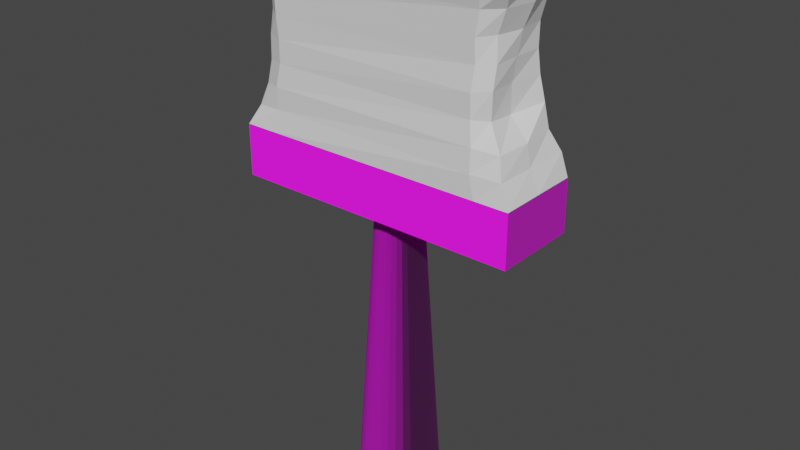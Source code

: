 # Source: painting_brush.blend  (saved by Blender 2.93.21; exported with 4.5.12 LTS)
import bpy
from mathutils import Matrix  # noqa: F401  (used for matrix-valued properties, if any)

bpy.ops.wm.read_factory_settings(use_empty=True)
scene = bpy.context.scene
scene.name = 'Scene'

# ---- collections
col_collection = bpy.data.collections.new('Collection'); scene.collection.children.link(col_collection)

# ---- images (referenced by path relative to the original .blend; pixels are not part of the script)
import os
ASSET_DIR = os.environ.get("B2B_ASSET_DIR", "")  # directory of the original .blend (textures are referenced by path, not embedded)
HERE = os.path.dirname(os.path.abspath(__file__))  # packed textures are extracted next to this script under _unpacked/

def load_image(name, relpath, width, height, colorspace="sRGB"):
    """Load a texture the original file referenced (path relative to the .blend, or extracted next to this script)."""
    p = next((c for c in (os.path.join(HERE, relpath), os.path.join(ASSET_DIR, relpath)) if relpath and os.path.exists(c)), "")
    if p:
        img = bpy.data.images.load(p, check_existing=True)
        img.name = name
    else:  # same state as the original file: an image datablock whose file is absent (Cycles renders it pink)
        img = bpy.data.images.new(name, width, height)
        img.source = "FILE"
        img.filepath = "//" + (relpath or name)
    img.colorspace_settings.name = colorspace
    return img
img_wood060_1k_color_jpg = load_image('Wood060_1K_Color.jpg', 'Wood060_1K-JPG/Wood060_1K_Color.jpg', 1024, 1024, 'sRGB')
img_wood060_1k_roughness_jpg = load_image('Wood060_1K_Roughness.jpg', 'Wood060_1K-JPG/Wood060_1K_Roughness.jpg', 1024, 1024, 'Non-Color')
img_wood060_1k_normalgl_jpg = load_image('Wood060_1K_NormalGL.jpg', 'Wood060_1K-JPG/Wood060_1K_NormalGL.jpg', 1024, 1024, 'Non-Color')

# ---- materials (node trees are filled in below, after node groups)
mat_material_001 = bpy.data.materials.new('Material.001')
mat_material_001.use_transparent_shadow = False
mat_material_002 = bpy.data.materials.new('Material.002')
mat_material_002.use_transparent_shadow = False

# ---- material node trees
mat_material_001.use_nodes = True; mat_material_001.node_tree.nodes.clear()
_N = mat_material_001.node_tree.nodes; _L = mat_material_001.node_tree.links
n0 = _N.new('ShaderNodeBsdfPrincipled'); n0.name = 'Principled BSDF'; n0.location = (10, 300)
n0.distribution = 'GGX'
n0.subsurface_method = 'BURLEY'
n0.inputs[3].default_value = 1.45
n0.inputs[27].default_value = (0.0, 0.0, 0.0, 1.0)
n0.inputs[28].default_value = 1.0
n1 = _N.new('ShaderNodeOutputMaterial'); n1.name = 'Material Output'; n1.location = (300, 300)
n2 = _N.new('ShaderNodeTexImage'); n2.name = 'Image Texture'; n2.location = (-331, 316)
n2.image = img_wood060_1k_color_jpg
n3 = _N.new('ShaderNodeTexImage'); n3.name = 'Image Texture.001'; n3.location = (-606, 98)
n3.image = img_wood060_1k_roughness_jpg
n4 = _N.new('ShaderNodeTexImage'); n4.name = 'Image Texture.002'; n4.location = (-603, -163)
n4.image = img_wood060_1k_normalgl_jpg
n5 = _N.new('ShaderNodeNormalMap'); n5.name = 'Normal Map'; n5.location = (-257, -144)
_L.new(n0.outputs[0], n1.inputs[0])
_L.new(n2.outputs[0], n0.inputs[0])
_L.new(n3.outputs[1], n0.inputs[2])
_L.new(n4.outputs[0], n5.inputs[1])
_L.new(n5.outputs[0], n0.inputs[5])
n1.is_active_output = True
mat_material_002.use_nodes = True; mat_material_002.node_tree.nodes.clear()
_N = mat_material_002.node_tree.nodes; _L = mat_material_002.node_tree.links
n0 = _N.new('ShaderNodeBsdfPrincipled'); n0.name = 'Principled BSDF'; n0.location = (10, 300)
n0.distribution = 'GGX'
n0.subsurface_method = 'BURLEY'
n0.inputs[3].default_value = 1.45
n0.inputs[27].default_value = (0.0, 0.0, 0.0, 1.0)
n0.inputs[28].default_value = 1.0
n1 = _N.new('ShaderNodeOutputMaterial'); n1.name = 'Material Output'; n1.location = (300, 300)
n2 = _N.new('ShaderNodeTexImage'); n2.name = 'Image Texture'; n2.location = (-331, 316)
n2.image = img_wood060_1k_color_jpg
n3 = _N.new('ShaderNodeTexImage'); n3.name = 'Image Texture.001'; n3.location = (-606, 98)
n3.image = img_wood060_1k_roughness_jpg
n4 = _N.new('ShaderNodeTexImage'); n4.name = 'Image Texture.002'; n4.location = (-603, -163)
n4.image = img_wood060_1k_normalgl_jpg
n5 = _N.new('ShaderNodeNormalMap'); n5.name = 'Normal Map'; n5.location = (-257, -144)
_L.new(n0.outputs[0], n1.inputs[0])
_L.new(n2.outputs[0], n0.inputs[0])
_L.new(n3.outputs[1], n0.inputs[2])
_L.new(n4.outputs[0], n5.inputs[1])
_L.new(n5.outputs[0], n0.inputs[5])
n1.is_active_output = True

# ---- world
world_world = bpy.data.worlds.new('World'); scene.world = world_world
world_world.use_nodes = True; world_world.node_tree.nodes.clear()
_N = world_world.node_tree.nodes; _L = world_world.node_tree.links
n0 = _N.new('ShaderNodeOutputWorld'); n0.name = 'World Output'; n0.location = (300, 300)
n1 = _N.new('ShaderNodeBackground'); n1.name = 'Background'; n1.location = (10, 300)
n1.inputs[0].default_value = (0.05088, 0.05088, 0.05088, 1.0)
_L.new(n1.outputs[0], n0.inputs[0])
n0.is_active_output = True
world_world.color = (0.05088, 0.05088, 0.05088)
world_world.use_sun_shadow = False
world_world.sun_shadow_jitter_overblur = 0.0

# ---- meshes
me_cylinder = bpy.data.meshes.new('Cylinder')
me_cylinder.from_pydata([(0.0, 1.0, -1.0), (4.807e-09, 0.5373, 6.289), (0.1951, 0.9808, -1.0), (0.1048, 0.527, 6.289), (0.3827, 0.9239, -1.0), (0.2056, 0.4964, 6.289), (0.5556, 0.8315, -1.0), (0.2985, 0.4467, 6.289), (0.7071, 0.7071, -1.0), (0.3799, 0.3799, 6.289), (0.8315, 0.5556, -1.0), (0.4467, 0.2985, 6.289), (0.9239, 0.3827, -1.0), (0.4964, 0.2056, 6.289), (0.9808, 0.1951, -1.0), (0.527, 0.1048, 6.289), (1.0, -4.371e-08, -1.0), (0.5373, -3.425e-08, 6.289), (0.9808, -0.1951, -1.0), (0.527, -0.1048, 6.289), (0.9239, -0.3827, -1.0), (0.4964, -0.2056, 6.289), (0.8315, -0.5556, -1.0), (0.4467, -0.2985, 6.289), (0.7071, -0.7071, -1.0), (0.3799, -0.3799, 6.289), (0.5556, -0.8315, -1.0), (0.2985, -0.4467, 6.289), (0.3827, -0.9239, -1.0), (0.2056, -0.4964, 6.289), (0.1951, -0.9808, -1.0), (0.1048, -0.527, 6.289), (-8.742e-08, -1.0, -1.0), (-4.216e-08, -0.5373, 6.289), (-0.1951, -0.9808, -1.0), (-0.1048, -0.527, 6.289), (-0.3827, -0.9239, -1.0), (-0.2056, -0.4964, 6.289), (-0.5556, -0.8315, -1.0), (-0.2985, -0.4467, 6.289), (-0.7071, -0.7071, -1.0), (-0.3799, -0.3799, 6.289), (-0.8315, -0.5556, -1.0), (-0.4467, -0.2985, 6.289), (-0.9239, -0.3827, -1.0), (-0.4964, -0.2056, 6.289), (-0.9808, -0.1951, -1.0), (-0.527, -0.1048, 6.289), (-1.0, 1.192e-08, -1.0), (-0.5373, -4.361e-09, 6.289), (-0.9808, 0.1951, -1.0), (-0.527, 0.1048, 6.289), (-0.9239, 0.3827, -1.0), (-0.4964, 0.2056, 6.289), (-0.8315, 0.5556, -1.0), (-0.4467, 0.2985, 6.289), (-0.7071, 0.7071, -1.0), (-0.3799, 0.3799, 6.289), (-0.5556, 0.8315, -1.0), (-0.2985, 0.4467, 6.289), (-0.3827, 0.9239, -1.0), (-0.2056, 0.4964, 6.289), (-0.1951, 0.9808, -1.0), (-0.1048, 0.527, 6.289)], [], [(0, 1, 3, 2), (2, 3, 5, 4), (4, 5, 7, 6), (6, 7, 9, 8), (8, 9, 11, 10), (10, 11, 13, 12), (12, 13, 15, 14), (14, 15, 17, 16), (16, 17, 19, 18), (18, 19, 21, 20), (20, 21, 23, 22), (22, 23, 25, 24), (24, 25, 27, 26), (26, 27, 29, 28), (28, 29, 31, 30), (30, 31, 33, 32), (32, 33, 35, 34), (34, 35, 37, 36), (36, 37, 39, 38), (38, 39, 41, 40), (40, 41, 43, 42), (42, 43, 45, 44), (44, 45, 47, 46), (46, 47, 49, 48), (48, 49, 51, 50), (50, 51, 53, 52), (52, 53, 55, 54), (54, 55, 57, 56), (56, 57, 59, 58), (58, 59, 61, 60), (3, 1, 63, 61, 59, 57, 55, 53, 51, 49, 47, 45, 43, 41, 39, 37, 35, 33, 31, 29, 27, 25, 23, 21, 19, 17, 15, 13, 11, 9, 7, 5), (60, 61, 63, 62), (62, 63, 1, 0), (0, 2, 4, 6, 8, 10, 12, 14, 16, 18, 20, 22, 24, 26, 28, 30, 32, 34, 36, 38, 40, 42, 44, 46, 48, 50, 52, 54, 56, 58, 60, 62)])
_uv = me_cylinder.uv_layers.new(name='UVMap')
_uv.uv.foreach_set('vector', [1.0, 0.5, 1.0, 1.0, 0.9688, 1.0, 0.9688, 0.5, 0.9688, 0.5, 0.9688, 1.0, 0.9375, 1.0, 0.9375, 0.5, 0.9375, 0.5, 0.9375, 1.0, 0.9062, 1.0, 0.9062, 0.5, 0.9062, 0.5, 0.9062, 1.0, 0.875, 1.0, 0.875, 0.5, 0.875, 0.5, 0.875, 1.0, 0.8438, 1.0, 0.8438, 0.5, 0.8438, 0.5, 0.8438, 1.0, 0.8125, 1.0, 0.8125, 0.5, 0.8125, 0.5, 0.8125, 1.0, 0.7812, 1.0, 0.7812, 0.5, 0.7812, 0.5, 0.7812, 1.0, 0.75, 1.0, 0.75, 0.5, 0.75, 0.5, 0.75, 1.0, 0.7188, 1.0, 0.7188, 0.5, 0.7188, 0.5, 0.7188, 1.0, 0.6875, 1.0, 0.6875, 0.5, 0.6875, 0.5, 0.6875, 1.0, 0.6562, 1.0, 0.6562, 0.5, 0.6562, 0.5, 0.6562, 1.0, 0.625, 1.0, 0.625, 0.5, 0.625, 0.5, 0.625, 1.0, 0.5938, 1.0, 0.5938, 0.5, 0.5938, 0.5, 0.5938, 1.0, 0.5625, 1.0, 0.5625, 0.5, 0.5625, 0.5, 0.5625, 1.0, 0.5312, 1.0, 0.5312, 0.5, 0.5312, 0.5, 0.5312, 1.0, 0.5, 1.0, 0.5, 0.5, 0.5, 0.5, 0.5, 1.0, 0.4688, 1.0, 0.4688, 0.5, 0.4688, 0.5, 0.4688, 1.0, 0.4375, 1.0, 0.4375, 0.5, 0.4375, 0.5, 0.4375, 1.0, 0.4062, 1.0, 0.4062, 0.5, 0.4062, 0.5, 0.4062, 1.0, 0.375, 1.0, 0.375, 0.5, 0.375, 0.5, 0.375, 1.0, 0.3438, 1.0, 0.3438, 0.5, 0.3438, 0.5, 0.3438, 1.0, 0.3125, 1.0, 0.3125, 0.5, 0.3125, 0.5, 0.3125, 1.0, 0.2812, 1.0, 0.2812, 0.5, 0.2812, 0.5, 0.2812, 1.0, 0.25, 1.0, 0.25, 0.5, 0.25, 0.5, 0.25, 1.0, 0.2188, 1.0, 0.2188, 0.5, 0.2188, 0.5, 0.2188, 1.0, 0.1875, 1.0, 0.1875, 0.5, 0.1875, 0.5, 0.1875, 1.0, 0.1562, 1.0, 0.1562, 0.5, 0.1562, 0.5, 0.1562, 1.0, 0.125, 1.0, 0.125, 0.5, 0.125, 0.5, 0.125, 1.0, 0.09375, 1.0, 0.09375, 0.5, 0.09375, 0.5, 0.09375, 1.0, 0.0625, 1.0, 0.0625, 0.5, 0.2968, 0.4854, 0.25, 0.49, 0.2032, 0.4854, 0.1582, 0.4717, 0.1167, 0.4496, 0.08029, 0.4197, 0.05045, 0.3833, 0.02827, 0.3418, 0.01461, 0.2968, 0.01, 0.25, 0.01461, 0.2032, 0.02827, 0.1582, 0.05045, 0.1167, 0.08029, 0.08029, 0.1167, 0.05045, 0.1582, 0.02827, 0.2032, 0.01461, 0.25, 0.01, 0.2968, 0.01461, 0.3418, 0.02827, 0.3833, 0.05045, 0.4197, 0.08029, 0.4496, 0.1167, 0.4717, 0.1582, 0.4854, 0.2032, 0.49, 0.25, 0.4854, 0.2968, 0.4717, 0.3418, 0.4496, 0.3833, 0.4197, 0.4197, 0.3833, 0.4496, 0.3418, 0.4717, 0.0625, 0.5, 0.0625, 1.0, 0.03125, 1.0, 0.03125, 0.5, 0.03125, 0.5, 0.03125, 1.0, 0.0, 1.0, 0.0, 0.5, 0.75, 0.49, 0.7968, 0.4854, 0.8418, 0.4717, 0.8833, 0.4496, 0.9197, 0.4197, 0.9496, 0.3833, 0.9717, 0.3418, 0.9854, 0.2968, 0.99, 0.25, 0.9854, 0.2032, 0.9717, 0.1582, 0.9496, 0.1167, 0.9197, 0.08029, 0.8833, 0.05045, 0.8418, 0.02827, 0.7968, 0.01461, 0.75, 0.01, 0.7032, 0.01461, 0.6582, 0.02827, 0.6167, 0.05045, 0.5803, 0.08029, 0.5504, 0.1167, 0.5283, 0.1582, 0.5146, 0.2032, 0.51, 0.25, 0.5146, 0.2968, 0.5283, 0.3418, 0.5504, 0.3833, 0.5803, 0.4197, 0.6167, 0.4496, 0.6582, 0.4717, 0.7032, 0.4854])
me_cylinder.materials.append(mat_material_001)
me_cylinder.use_remesh_fix_poles = True
me_cylinder.use_remesh_preserve_attributes = False
me_cylinder.update()
me_cube_001 = bpy.data.meshes.new('Cube.001')
me_cube_001.from_pydata([(-1.985, -0.5899, -1.0), (-1.985, -0.5899, -0.2933), (-1.985, 0.5972, -1.0), (-1.985, 0.5972, -0.2933), (1.995, -0.5899, -1.0), (1.995, -0.5899, -0.2933), (1.995, 0.5972, -1.0), (1.995, 0.5972, -0.2933), (-1.985, -0.5899, -0.2933), (-1.985, 0.5972, -0.2933), (1.995, 0.5972, -0.2933), (1.995, -0.5899, -0.2933)], [], [(0, 1, 3, 2), (2, 3, 7, 6), (6, 7, 5, 4), (4, 5, 1, 0), (2, 6, 4, 0), (3, 1, 8, 9), (1, 5, 11, 8), (7, 3, 9, 10), (5, 7, 10, 11)])
_uv = me_cube_001.uv_layers.new(name='UVMap')
_uv.uv.foreach_set('vector', [0.375, 0.0, 0.625, 0.0, 0.625, 0.25, 0.375, 0.25, 0.375, 0.25, 0.625, 0.25, 0.625, 0.5, 0.375, 0.5, 0.375, 0.5, 0.625, 0.5, 0.625, 0.75, 0.375, 0.75, 0.375, 0.75, 0.625, 0.75, 0.625, 1.0, 0.375, 1.0, 0.125, 0.5, 0.375, 0.5, 0.375, 0.75, 0.125, 0.75, 0.625, 0.25, 0.625, 0.0, 0.625, 0.0, 0.625, 0.25, 0.625, 1.0, 0.625, 0.75, 0.625, 0.75, 0.625, 1.0, 0.625, 0.5, 0.625, 0.25, 0.625, 0.25, 0.625, 0.5, 0.625, 0.75, 0.625, 0.5, 0.625, 0.5, 0.625, 0.75])
me_cube_001.materials.append(mat_material_002)
me_cube_001.use_remesh_fix_poles = True
me_cube_001.use_remesh_preserve_attributes = False
me_cube_001.update()
me_cube_002 = bpy.data.meshes.new('Cube.002')
me_cube_002.from_pydata([(-1.985, -0.5899, -0.2933), (-1.984, 0.5969, -0.2936), (1.992, 0.5924, -0.2943), (1.995, -0.5899, -0.2933), (-1.985, -0.5899, 2.392), (-1.965, 0.5601, 2.382), (1.995, 0.5972, 2.392), (1.995, -0.5899, 2.392), (-1.809, 0.5008, -0.02322), (-1.753, 0.4696, 0.2716), (-1.655, 0.4583, 0.5933), (-1.661, 0.4595, 0.9123), (-1.652, 0.41, 1.215), (-1.665, 0.4328, 1.524), (-1.731, 0.44, 1.836), (-1.862, 0.5414, 2.114), (1.842, 0.4846, 2.137), (1.727, 0.3861, 1.865), (1.642, 0.3771, 1.53), (1.636, 0.3826, 1.214), (1.648, 0.4281, 0.908), (1.709, 0.4618, 0.5901), (1.775, 0.4725, 0.2816), (1.896, 0.5833, 0.0009284), (1.862, -0.5078, 2.122), (1.717, -0.3771, 1.829), (1.602, -0.3449, 1.526), (1.616, -0.3597, 1.212), (1.604, -0.3959, 0.9302), (1.573, -0.3603, 0.5681), (1.769, -0.4548, 0.2551), (1.844, -0.5245, -0.01834), (-1.829, -0.512, -0.02094), (-1.746, -0.4403, 0.273), (-1.675, -0.4338, 0.5795), (-1.662, -0.4349, 0.9149), (-1.648, -0.3952, 1.216), (-1.65, -0.3971, 1.517), (-1.761, -0.444, 1.832), (-1.862, -0.5301, 2.112), (-1.553, 0.5972, -0.2933), (-1.553, -0.5899, -0.2933), (-1.553, 0.5972, 2.392), (-1.553, -0.5899, 2.392), (-1.492, -0.5441, 0.001814), (-1.49, -0.5519, 0.3019), (-1.436, -0.5269, 0.6021), (-1.437, -0.5242, 0.9029), (-1.464, -0.5276, 1.201), (-1.464, -0.5381, 1.501), (-1.502, -0.5899, 1.796), (-1.502, -0.5899, 2.094), (-1.495, 0.5972, 0.005129), (-1.495, 0.5972, 0.3035), (-1.444, 0.5955, 0.6019), (-1.438, 0.5756, 0.8999), (-1.475, 0.5863, 1.199), (-1.476, 0.5842, 1.498), (-1.497, 0.5786, 1.798), (-1.502, 0.5972, 2.094), (-1.985, 0.003661, -0.2933), (1.994, 0.003678, -0.2935), (-1.985, 0.003661, 2.392), (1.995, 0.003661, 2.392), (-1.906, 0.003752, 0.003931), (-1.813, 0.01053, 0.2852), (-1.68, 0.01619, 0.5869), (-1.677, 0.01436, 0.9141), (-1.728, 0.0117, 1.214), (-1.755, 0.009408, 1.511), (-1.784, 0.008863, 1.814), (-1.889, 0.003987, 2.105), (1.861, 0.005074, -0.0129), (1.807, 0.00766, 0.2697), (1.564, 0.0154, 0.5375), (1.571, -0.0005818, 0.9123), (1.625, -0.006634, 1.219), (1.682, -0.002886, 1.529), (1.803, 0.004619, 1.835), (1.883, 0.004068, 2.122), (-1.553, 0.003661, 2.392), (1.531, 0.5969, -0.2933), (1.531, 0.5972, 2.392), (1.463, 0.5868, 0.004673), (1.464, 0.5972, 0.3035), (1.428, 0.5972, 0.6019), (1.428, 0.5972, 0.9004), (1.452, 0.5912, 1.199), (1.448, 0.5811, 1.498), (1.5, 0.5972, 1.796), (1.5, 0.5972, 2.094), (1.531, -0.5899, -0.2933), (1.531, -0.5899, 2.392), (1.464, -0.5899, 0.005126), (1.458, -0.5643, 0.2985), (1.405, -0.5164, 0.596), (1.41, -0.5312, 0.9016), (1.428, -0.4925, 1.204), (1.428, -0.5067, 1.505), (1.483, -0.5185, 1.809), (1.5, -0.5899, 2.094), (1.531, 0.003661, 2.392)], [], [(59, 15, 5, 42), (80, 62, 4, 43), (79, 16, 6, 63), (71, 39, 4, 62), (100, 24, 7, 92), (91, 3, 31, 93), (93, 31, 30, 94), (94, 30, 29, 95), (95, 29, 28, 96), (96, 28, 27, 97), (97, 27, 26, 98), (98, 26, 25, 99), (99, 25, 24, 100), (60, 0, 32, 64), (64, 32, 33, 65), (65, 33, 34, 66), (66, 34, 35, 67), (67, 35, 36, 68), (68, 36, 37, 69), (69, 37, 38, 70), (70, 38, 39, 71), (61, 2, 23, 72), (72, 23, 22, 73), (73, 22, 21, 74), (74, 21, 20, 75), (75, 20, 19, 76), (76, 19, 18, 77), (77, 18, 17, 78), (78, 17, 16, 79), (40, 1, 8, 52), (52, 8, 9, 53), (53, 9, 10, 54), (54, 10, 11, 55), (55, 11, 12, 56), (56, 12, 13, 57), (57, 13, 14, 58), (58, 14, 15, 59), (89, 58, 59, 90), (88, 57, 58, 89), (87, 56, 57, 88), (86, 55, 56, 87), (85, 54, 55, 86), (84, 53, 54, 85), (83, 52, 53, 84), (81, 40, 52, 83), (38, 50, 51, 39), (37, 49, 50, 38), (36, 48, 49, 37), (35, 47, 48, 36), (34, 46, 47, 35), (33, 45, 46, 34), (32, 44, 45, 33), (0, 41, 44, 32), (39, 51, 43, 4), (101, 80, 43, 92), (90, 59, 42, 82), (82, 42, 80, 101), (25, 78, 79, 24), (26, 77, 78, 25), (27, 76, 77, 26), (28, 75, 76, 27), (29, 74, 75, 28), (30, 73, 74, 29), (31, 72, 73, 30), (3, 61, 72, 31), (14, 70, 71, 15), (13, 69, 70, 14), (12, 68, 69, 13), (11, 67, 68, 12), (10, 66, 67, 11), (9, 65, 66, 10), (8, 64, 65, 9), (1, 60, 64, 8), (15, 71, 62, 5), (24, 79, 63, 7), (42, 5, 62, 80), (6, 82, 101, 63), (16, 90, 82, 6), (63, 101, 92, 7), (2, 81, 83, 23), (23, 83, 84, 22), (22, 84, 85, 21), (21, 85, 86, 20), (20, 86, 87, 19), (19, 87, 88, 18), (18, 88, 89, 17), (17, 89, 90, 16), (50, 99, 100, 51), (49, 98, 99, 50), (48, 97, 98, 49), (47, 96, 97, 48), (46, 95, 96, 47), (45, 94, 95, 46), (44, 93, 94, 45), (41, 91, 93, 44), (51, 100, 92, 43)])
_uv = me_cube_002.uv_layers.new(name='UVMap')
_uv.uv.foreach_set('vector', [0.625, 0.2771, 0.625, 0.25, 0.625, 0.25, 0.625, 0.2771, 0.8479, 0.625, 0.875, 0.625, 0.875, 0.75, 0.8479, 0.75, 0.625, 0.625, 0.625, 0.5, 0.625, 0.5, 0.625, 0.625, 0.625, 0.125, 0.625, 0.0, 0.625, 0.0, 0.625, 0.125, 0.625, 0.7791, 0.625, 0.75, 0.625, 0.75, 0.625, 0.7791, 0.625, 0.7791, 0.625, 0.75, 0.625, 0.75, 0.625, 0.7791, 0.625, 0.7791, 0.625, 0.75, 0.625, 0.75, 0.625, 0.7791, 0.625, 0.7791, 0.625, 0.75, 0.625, 0.75, 0.625, 0.7791, 0.625, 0.7791, 0.625, 0.75, 0.625, 0.75, 0.625, 0.7791, 0.625, 0.7791, 0.625, 0.75, 0.625, 0.75, 0.625, 0.7791, 0.625, 0.7791, 0.625, 0.75, 0.625, 0.75, 0.625, 0.7791, 0.625, 0.7791, 0.625, 0.75, 0.625, 0.75, 0.625, 0.7791, 0.625, 0.7791, 0.625, 0.75, 0.625, 0.75, 0.625, 0.7791, 0.625, 0.125, 0.625, 0.0, 0.625, 0.0, 0.625, 0.125, 0.625, 0.125, 0.625, 0.0, 0.625, 0.0, 0.625, 0.125, 0.625, 0.125, 0.625, 0.0, 0.625, 0.0, 0.625, 0.125, 0.625, 0.125, 0.625, 0.0, 0.625, 0.0, 0.625, 0.125, 0.625, 0.125, 0.625, 0.0, 0.625, 0.0, 0.625, 0.125, 0.625, 0.125, 0.625, 0.0, 0.625, 0.0, 0.625, 0.125, 0.625, 0.125, 0.625, 0.0, 0.625, 0.0, 0.625, 0.125, 0.625, 0.125, 0.625, 0.0, 0.625, 0.0, 0.625, 0.125, 0.625, 0.625, 0.625, 0.5, 0.625, 0.5, 0.625, 0.625, 0.625, 0.625, 0.625, 0.5, 0.625, 0.5, 0.625, 0.625, 0.625, 0.625, 0.625, 0.5, 0.625, 0.5, 0.625, 0.625, 0.625, 0.625, 0.625, 0.5, 0.625, 0.5, 0.625, 0.625, 0.625, 0.625, 0.625, 0.5, 0.625, 0.5, 0.625, 0.625, 0.625, 0.625, 0.625, 0.5, 0.625, 0.5, 0.625, 0.625, 0.625, 0.625, 0.625, 0.5, 0.625, 0.5, 0.625, 0.625, 0.625, 0.625, 0.625, 0.5, 0.625, 0.5, 0.625, 0.625, 0.625, 0.2771, 0.625, 0.25, 0.625, 0.25, 0.625, 0.2771, 0.625, 0.2771, 0.625, 0.25, 0.625, 0.25, 0.625, 0.2771, 0.625, 0.2771, 0.625, 0.25, 0.625, 0.25, 0.625, 0.2771, 0.625, 0.2771, 0.625, 0.25, 0.625, 0.25, 0.625, 0.2771, 0.625, 0.2771, 0.625, 0.25, 0.625, 0.25, 0.625, 0.2771, 0.625, 0.2771, 0.625, 0.25, 0.625, 0.25, 0.625, 0.2771, 0.625, 0.2771, 0.625, 0.25, 0.625, 0.25, 0.625, 0.2771, 0.625, 0.2771, 0.625, 0.25, 0.625, 0.25, 0.625, 0.2771, 0.625, 0.4709, 0.625, 0.2771, 0.625, 0.2771, 0.625, 0.4709, 0.625, 0.4709, 0.625, 0.2771, 0.625, 0.2771, 0.625, 0.4709, 0.625, 0.4709, 0.625, 0.2771, 0.625, 0.2771, 0.625, 0.4709, 0.625, 0.4709, 0.625, 0.2771, 0.625, 0.2771, 0.625, 0.4709, 0.625, 0.4709, 0.625, 0.2771, 0.625, 0.2771, 0.625, 0.4709, 0.625, 0.4709, 0.625, 0.2771, 0.625, 0.2771, 0.625, 0.4709, 0.625, 0.4709, 0.625, 0.2771, 0.625, 0.2771, 0.625, 0.4709, 0.625, 0.4709, 0.625, 0.2771, 0.625, 0.2771, 0.625, 0.4709, 0.625, 1.0, 0.625, 0.9729, 0.625, 0.9729, 0.625, 1.0, 0.625, 1.0, 0.625, 0.9729, 0.625, 0.9729, 0.625, 1.0, 0.625, 1.0, 0.625, 0.9729, 0.625, 0.9729, 0.625, 1.0, 0.625, 1.0, 0.625, 0.9729, 0.625, 0.9729, 0.625, 1.0, 0.625, 1.0, 0.625, 0.9729, 0.625, 0.9729, 0.625, 1.0, 0.625, 1.0, 0.625, 0.9729, 0.625, 0.9729, 0.625, 1.0, 0.625, 1.0, 0.625, 0.9729, 0.625, 0.9729, 0.625, 1.0, 0.625, 1.0, 0.625, 0.9729, 0.625, 0.9729, 0.625, 1.0, 0.625, 1.0, 0.625, 0.9729, 0.625, 0.9729, 0.625, 1.0, 0.6541, 0.625, 0.8479, 0.625, 0.8479, 0.75, 0.6541, 0.75, 0.625, 0.4709, 0.625, 0.2771, 0.625, 0.2771, 0.625, 0.4709, 0.6541, 0.5, 0.8479, 0.5, 0.8479, 0.625, 0.6541, 0.625, 0.625, 0.75, 0.625, 0.625, 0.625, 0.625, 0.625, 0.75, 0.625, 0.75, 0.625, 0.625, 0.625, 0.625, 0.625, 0.75, 0.625, 0.75, 0.625, 0.625, 0.625, 0.625, 0.625, 0.75, 0.625, 0.75, 0.625, 0.625, 0.625, 0.625, 0.625, 0.75, 0.625, 0.75, 0.625, 0.625, 0.625, 0.625, 0.625, 0.75, 0.625, 0.75, 0.625, 0.625, 0.625, 0.625, 0.625, 0.75, 0.625, 0.75, 0.625, 0.625, 0.625, 0.625, 0.625, 0.75, 0.625, 0.75, 0.625, 0.625, 0.625, 0.625, 0.625, 0.75, 0.625, 0.25, 0.625, 0.125, 0.625, 0.125, 0.625, 0.25, 0.625, 0.25, 0.625, 0.125, 0.625, 0.125, 0.625, 0.25, 0.625, 0.25, 0.625, 0.125, 0.625, 0.125, 0.625, 0.25, 0.625, 0.25, 0.625, 0.125, 0.625, 0.125, 0.625, 0.25, 0.625, 0.25, 0.625, 0.125, 0.625, 0.125, 0.625, 0.25, 0.625, 0.25, 0.625, 0.125, 0.625, 0.125, 0.625, 0.25, 0.625, 0.25, 0.625, 0.125, 0.625, 0.125, 0.625, 0.25, 0.625, 0.25, 0.625, 0.125, 0.625, 0.125, 0.625, 0.25, 0.625, 0.25, 0.625, 0.125, 0.625, 0.125, 0.625, 0.25, 0.625, 0.75, 0.625, 0.625, 0.625, 0.625, 0.625, 0.75, 0.8479, 0.5, 0.875, 0.5, 0.875, 0.625, 0.8479, 0.625, 0.625, 0.5, 0.6541, 0.5, 0.6541, 0.625, 0.625, 0.625, 0.625, 0.5, 0.625, 0.4709, 0.625, 0.4709, 0.625, 0.5, 0.625, 0.625, 0.6541, 0.625, 0.6541, 0.75, 0.625, 0.75, 0.625, 0.5, 0.625, 0.4709, 0.625, 0.4709, 0.625, 0.5, 0.625, 0.5, 0.625, 0.4709, 0.625, 0.4709, 0.625, 0.5, 0.625, 0.5, 0.625, 0.4709, 0.625, 0.4709, 0.625, 0.5, 0.625, 0.5, 0.625, 0.4709, 0.625, 0.4709, 0.625, 0.5, 0.625, 0.5, 0.625, 0.4709, 0.625, 0.4709, 0.625, 0.5, 0.625, 0.5, 0.625, 0.4709, 0.625, 0.4709, 0.625, 0.5, 0.625, 0.5, 0.625, 0.4709, 0.625, 0.4709, 0.625, 0.5, 0.625, 0.5, 0.625, 0.4709, 0.625, 0.4709, 0.625, 0.5, 0.625, 0.9729, 0.625, 0.7791, 0.625, 0.7791, 0.625, 0.9729, 0.625, 0.9729, 0.625, 0.7791, 0.625, 0.7791, 0.625, 0.9729, 0.625, 0.9729, 0.625, 0.7791, 0.625, 0.7791, 0.625, 0.9729, 0.625, 0.9729, 0.625, 0.7791, 0.625, 0.7791, 0.625, 0.9729, 0.625, 0.9729, 0.625, 0.7791, 0.625, 0.7791, 0.625, 0.9729, 0.625, 0.9729, 0.625, 0.7791, 0.625, 0.7791, 0.625, 0.9729, 0.625, 0.9729, 0.625, 0.7791, 0.625, 0.7791, 0.625, 0.9729, 0.625, 0.9729, 0.625, 0.7791, 0.625, 0.7791, 0.625, 0.9729, 0.625, 0.9729, 0.625, 0.7791, 0.625, 0.7791, 0.625, 0.9729])
me_cube_002.use_remesh_fix_poles = True
me_cube_002.use_remesh_preserve_attributes = False
me_cube_002.update()

# ---- objects
ob_cylinder = bpy.data.objects.new('Cylinder', me_cylinder)
ob_cube = bpy.data.objects.new('Cube', me_cube_001)
ob_paint_color = bpy.data.objects.new('paint_color', me_cube_002)

# ---- transforms, parenting, visibility, modifiers, constraints
ob_cylinder.location = (0.0, 0.0, 1.114)
ob_cylinder.scale = (0.5603, 0.5603, 0.5603)
ob_cube.location = (0.0, 0.0, 5.585)
ob_paint_color.location = (0.0, 0.0, 5.585)

# ---- collection membership
col_collection.objects.link(ob_cylinder)
col_collection.objects.link(ob_cube)
col_collection.objects.link(ob_paint_color)

# ---- scene / render settings (as saved in the file)
scene.frame_start = 1; scene.frame_end = 250; scene.frame_set(47)
scene.render.engine = 'BLENDER_EEVEE_NEXT'
scene.cycles.use_denoising = False
scene.cycles.samples = 128
scene.cycles.sampling_pattern = 'TABULATED_SOBOL'
scene.cycles.use_adaptive_sampling = False
scene.cycles.use_light_tree = False
scene.view_settings.view_transform = 'Filmic'
bpy.context.view_layer.update()

# ---- added for rendering (the .blend has no active camera and no usable light): camera, sun
cam_auto = bpy.data.cameras.new('AutoCamera')
cam_auto.lens = 50.0
cam_auto.sensor_width = 36.0
cam_auto.clip_end = 1000.0
ob_auto_camera = bpy.data.objects.new('AutoCamera', cam_auto)
scene.collection.objects.link(ob_auto_camera)
ob_auto_camera.location = (7.87488, -9.44041, 10.562)
ob_auto_camera.rotation_euler = (1.09748, -7.21219e-08, 0.694738)
scene.camera = ob_auto_camera
light_auto_sun = bpy.data.lights.new('AutoSun', 'SUN')
light_auto_sun.energy = 3.0
light_auto_sun.angle = 0.0523599
ob_auto_sun = bpy.data.objects.new('AutoSun', light_auto_sun)
scene.collection.objects.link(ob_auto_sun)
ob_auto_sun.rotation_euler = (0.872665, 0.174533, 0.523599)
bpy.context.view_layer.update()
